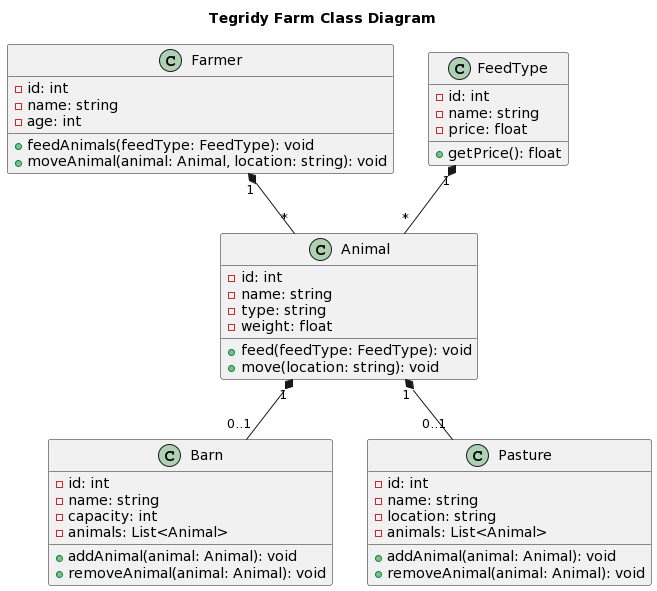

The diagram above was rendered by PlantUML. Its source (embedded in the PNG):
@startuml
title  Tegridy Farm Class Diagram
class Animal {
  -id: int
  -name: string
  -type: string
  -weight: float
  +feed(feedType: FeedType): void
  +move(location: string): void
}

class Farmer {
  -id: int
  -name: string
  -age: int
  +feedAnimals(feedType: FeedType): void
  +moveAnimal(animal: Animal, location: string): void
}

class FeedType {
  -id: int
  -name: string
  -price: float
  +getPrice(): float
}

class Barn {
  -id: int
  -name: string
  -capacity: int
  -animals: List<Animal>
  +addAnimal(animal: Animal): void
  +removeAnimal(animal: Animal): void
}

class Pasture {
  -id: int
  -name: string
  -location: string
  -animals: List<Animal>
  +addAnimal(animal: Animal): void
  +removeAnimal(animal: Animal): void
}

Animal "1" *-- "0..1" Barn
Animal "1" *-- "0..1" Pasture
Farmer "1" *-- "*" Animal
FeedType "1" *-- "*" Animal
@enduml